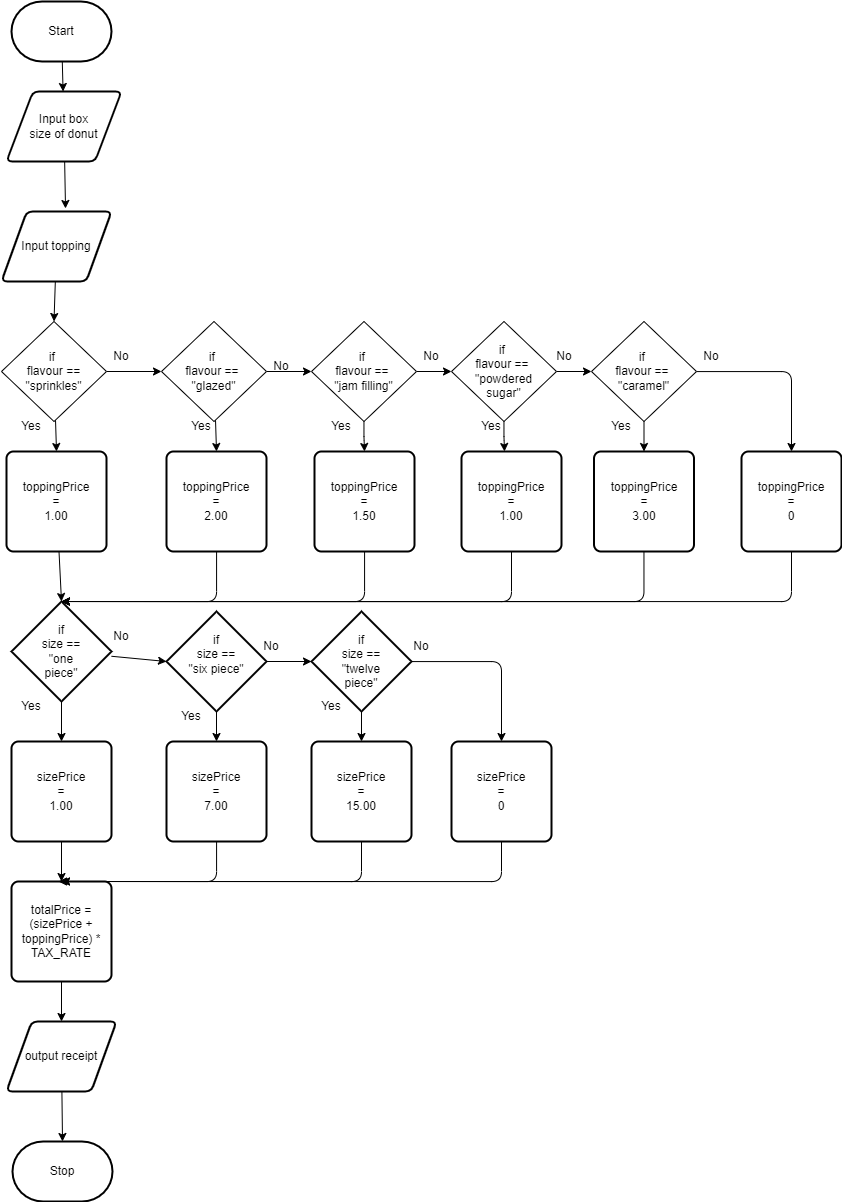

The diagram above was exported from draw.io. Its source (the exported page's mxGraphModel, read from the mxfile embedded in the PNG):
<mxGraphModel dx="800" dy="731" grid="1" gridSize="10" guides="1" tooltips="1" connect="1" arrows="1" fold="1" page="1" pageScale="1" pageWidth="850" pageHeight="1100" math="0" shadow="0">
  <root>
    <mxCell id="0" />
    <mxCell id="1" parent="0" />
    <mxCell id="7" style="edgeStyle=none;html=1;" parent="1" source="2" target="3" edge="1">
      <mxGeometry relative="1" as="geometry" />
    </mxCell>
    <mxCell id="2" value="Start" style="strokeWidth=2;html=1;shape=mxgraph.flowchart.terminator;whiteSpace=wrap;" parent="1" vertex="1">
      <mxGeometry x="300" y="260" width="100" height="60" as="geometry" />
    </mxCell>
    <mxCell id="12" style="edgeStyle=none;html=1;entryX=0.582;entryY=-0.043;entryDx=0;entryDy=0;entryPerimeter=0;" parent="1" source="3" target="11" edge="1">
      <mxGeometry relative="1" as="geometry" />
    </mxCell>
    <mxCell id="3" value="Input box &lt;br&gt;size of donut" style="shape=parallelogram;html=1;strokeWidth=2;perimeter=parallelogramPerimeter;whiteSpace=wrap;rounded=1;arcSize=12;size=0.23;" parent="1" vertex="1">
      <mxGeometry x="295" y="350" width="115" height="70" as="geometry" />
    </mxCell>
    <mxCell id="19" style="edgeStyle=none;html=1;entryX=0.5;entryY=0;entryDx=0;entryDy=0;entryPerimeter=0;" parent="1" source="4" target="18" edge="1">
      <mxGeometry relative="1" as="geometry" />
    </mxCell>
    <mxCell id="4" value="toppingPrice&lt;br&gt;=&lt;br&gt;1.00" style="rounded=1;whiteSpace=wrap;html=1;absoluteArcSize=1;arcSize=14;strokeWidth=2;" parent="1" vertex="1">
      <mxGeometry x="295" y="710" width="100" height="100" as="geometry" />
    </mxCell>
    <mxCell id="6" value="Stop" style="strokeWidth=2;html=1;shape=mxgraph.flowchart.terminator;whiteSpace=wrap;" parent="1" vertex="1">
      <mxGeometry x="301" y="1400" width="100" height="60" as="geometry" />
    </mxCell>
    <mxCell id="14" style="edgeStyle=none;html=1;entryX=0.5;entryY=0;entryDx=0;entryDy=0;" parent="1" source="11" target="13" edge="1">
      <mxGeometry relative="1" as="geometry" />
    </mxCell>
    <mxCell id="11" value="Input topping" style="shape=parallelogram;html=1;strokeWidth=2;perimeter=parallelogramPerimeter;whiteSpace=wrap;rounded=1;arcSize=12;size=0.23;" parent="1" vertex="1">
      <mxGeometry x="290" y="470" width="110" height="70" as="geometry" />
    </mxCell>
    <mxCell id="16" style="edgeStyle=none;html=1;entryX=0.5;entryY=0;entryDx=0;entryDy=0;" parent="1" source="13" target="4" edge="1">
      <mxGeometry relative="1" as="geometry" />
    </mxCell>
    <mxCell id="30" style="edgeStyle=none;html=1;entryX=0;entryY=0.5;entryDx=0;entryDy=0;" parent="1" source="13" target="29" edge="1">
      <mxGeometry relative="1" as="geometry" />
    </mxCell>
    <mxCell id="13" value="if&amp;nbsp;&lt;br&gt;flavour == &quot;sprinkles&quot;" style="rhombus;whiteSpace=wrap;html=1;" parent="1" vertex="1">
      <mxGeometry x="290" y="580" width="105" height="100" as="geometry" />
    </mxCell>
    <mxCell id="21" style="edgeStyle=none;html=1;entryX=0.5;entryY=0;entryDx=0;entryDy=0;" parent="1" source="18" target="20" edge="1">
      <mxGeometry relative="1" as="geometry" />
    </mxCell>
    <mxCell id="67" style="html=1;entryX=0;entryY=0.5;entryDx=0;entryDy=0;entryPerimeter=0;" parent="1" source="18" target="65" edge="1">
      <mxGeometry relative="1" as="geometry" />
    </mxCell>
    <mxCell id="18" value="if &lt;br&gt;size ==&lt;br&gt;&quot;one&lt;br&gt;piece&quot;" style="strokeWidth=2;html=1;shape=mxgraph.flowchart.decision;whiteSpace=wrap;" parent="1" vertex="1">
      <mxGeometry x="300" y="860" width="100" height="100" as="geometry" />
    </mxCell>
    <mxCell id="23" style="edgeStyle=none;html=1;entryX=0.5;entryY=0;entryDx=0;entryDy=0;" parent="1" source="20" target="22" edge="1">
      <mxGeometry relative="1" as="geometry" />
    </mxCell>
    <mxCell id="20" value="sizePrice&lt;br&gt;=&lt;br&gt;1.00" style="rounded=1;whiteSpace=wrap;html=1;absoluteArcSize=1;arcSize=14;strokeWidth=2;" parent="1" vertex="1">
      <mxGeometry x="300" y="1000" width="100" height="100" as="geometry" />
    </mxCell>
    <mxCell id="25" style="edgeStyle=none;html=1;entryX=0.5;entryY=0;entryDx=0;entryDy=0;" parent="1" source="22" target="24" edge="1">
      <mxGeometry relative="1" as="geometry" />
    </mxCell>
    <mxCell id="22" value="totalPrice =&lt;br&gt;(sizePrice + toppingPrice) * TAX_RATE" style="rounded=1;whiteSpace=wrap;html=1;absoluteArcSize=1;arcSize=14;strokeWidth=2;" parent="1" vertex="1">
      <mxGeometry x="300" y="1140" width="100" height="100" as="geometry" />
    </mxCell>
    <mxCell id="26" style="edgeStyle=none;html=1;entryX=0.5;entryY=0;entryDx=0;entryDy=0;entryPerimeter=0;" parent="1" source="24" target="6" edge="1">
      <mxGeometry relative="1" as="geometry" />
    </mxCell>
    <mxCell id="24" value="output receipt" style="shape=parallelogram;html=1;strokeWidth=2;perimeter=parallelogramPerimeter;whiteSpace=wrap;rounded=1;arcSize=12;size=0.23;" parent="1" vertex="1">
      <mxGeometry x="295" y="1280" width="110" height="70" as="geometry" />
    </mxCell>
    <mxCell id="27" value="Yes" style="text;html=1;strokeColor=none;fillColor=none;align=center;verticalAlign=middle;whiteSpace=wrap;rounded=0;" parent="1" vertex="1">
      <mxGeometry x="290" y="670" width="60" height="30" as="geometry" />
    </mxCell>
    <mxCell id="28" value="Yes" style="text;html=1;strokeColor=none;fillColor=none;align=center;verticalAlign=middle;whiteSpace=wrap;rounded=0;" parent="1" vertex="1">
      <mxGeometry x="290" y="950" width="60" height="30" as="geometry" />
    </mxCell>
    <mxCell id="32" style="edgeStyle=none;html=1;entryX=0.5;entryY=0;entryDx=0;entryDy=0;" parent="1" source="29" target="31" edge="1">
      <mxGeometry relative="1" as="geometry" />
    </mxCell>
    <mxCell id="36" style="edgeStyle=orthogonalEdgeStyle;html=1;entryX=0;entryY=0.5;entryDx=0;entryDy=0;" parent="1" source="29" target="35" edge="1">
      <mxGeometry relative="1" as="geometry" />
    </mxCell>
    <mxCell id="29" value="if&amp;nbsp;&lt;br&gt;flavour ==&amp;nbsp;&lt;br&gt;&quot;glazed&quot;" style="rhombus;whiteSpace=wrap;html=1;" parent="1" vertex="1">
      <mxGeometry x="450" y="580" width="105" height="100" as="geometry" />
    </mxCell>
    <mxCell id="33" style="edgeStyle=orthogonalEdgeStyle;html=1;entryX=0.5;entryY=0;entryDx=0;entryDy=0;entryPerimeter=0;" parent="1" source="31" target="18" edge="1">
      <mxGeometry relative="1" as="geometry">
        <Array as="points">
          <mxPoint x="505" y="860" />
        </Array>
      </mxGeometry>
    </mxCell>
    <mxCell id="31" value="toppingPrice&lt;br&gt;=&lt;br&gt;2.00" style="rounded=1;whiteSpace=wrap;html=1;absoluteArcSize=1;arcSize=14;strokeWidth=2;" parent="1" vertex="1">
      <mxGeometry x="455" y="710" width="100" height="100" as="geometry" />
    </mxCell>
    <mxCell id="34" value="Yes" style="text;html=1;strokeColor=none;fillColor=none;align=center;verticalAlign=middle;whiteSpace=wrap;rounded=0;" parent="1" vertex="1">
      <mxGeometry x="460" y="670" width="60" height="30" as="geometry" />
    </mxCell>
    <mxCell id="38" value="" style="edgeStyle=orthogonalEdgeStyle;html=1;" parent="1" source="35" target="37" edge="1">
      <mxGeometry relative="1" as="geometry" />
    </mxCell>
    <mxCell id="56" style="edgeStyle=orthogonalEdgeStyle;html=1;entryX=0.5;entryY=0;entryDx=0;entryDy=0;" parent="1" source="35" target="41" edge="1">
      <mxGeometry relative="1" as="geometry" />
    </mxCell>
    <mxCell id="35" value="if&amp;nbsp;&lt;br&gt;flavour ==&amp;nbsp;&lt;br&gt;&quot;jam filling&quot;" style="rhombus;whiteSpace=wrap;html=1;" parent="1" vertex="1">
      <mxGeometry x="600" y="580" width="105" height="100" as="geometry" />
    </mxCell>
    <mxCell id="45" style="edgeStyle=orthogonalEdgeStyle;html=1;entryX=0.43;entryY=0;entryDx=0;entryDy=0;entryPerimeter=0;" parent="1" source="37" target="44" edge="1">
      <mxGeometry relative="1" as="geometry" />
    </mxCell>
    <mxCell id="61" style="edgeStyle=orthogonalEdgeStyle;html=1;entryX=0;entryY=0.5;entryDx=0;entryDy=0;" parent="1" source="37" target="39" edge="1">
      <mxGeometry relative="1" as="geometry" />
    </mxCell>
    <mxCell id="37" value="if&amp;nbsp;&lt;br&gt;flavour ==&amp;nbsp;&lt;br&gt;&quot;powdered &lt;br&gt;sugar&quot;" style="rhombus;whiteSpace=wrap;html=1;" parent="1" vertex="1">
      <mxGeometry x="740" y="580" width="105" height="100" as="geometry" />
    </mxCell>
    <mxCell id="48" style="edgeStyle=orthogonalEdgeStyle;html=1;entryX=0.5;entryY=0;entryDx=0;entryDy=0;" parent="1" source="39" target="47" edge="1">
      <mxGeometry relative="1" as="geometry" />
    </mxCell>
    <mxCell id="51" style="edgeStyle=orthogonalEdgeStyle;html=1;entryX=0.5;entryY=0;entryDx=0;entryDy=0;" parent="1" source="39" target="50" edge="1">
      <mxGeometry relative="1" as="geometry" />
    </mxCell>
    <mxCell id="39" value="if&amp;nbsp;&lt;br&gt;flavour ==&amp;nbsp;&lt;br&gt;&quot;caramel&quot;" style="rhombus;whiteSpace=wrap;html=1;" parent="1" vertex="1">
      <mxGeometry x="880" y="580" width="105" height="100" as="geometry" />
    </mxCell>
    <mxCell id="83" style="edgeStyle=orthogonalEdgeStyle;html=1;entryX=0.5;entryY=0;entryDx=0;entryDy=0;entryPerimeter=0;" edge="1" parent="1" source="41" target="18">
      <mxGeometry relative="1" as="geometry">
        <Array as="points">
          <mxPoint x="653" y="860" />
        </Array>
      </mxGeometry>
    </mxCell>
    <mxCell id="41" value="toppingPrice&lt;br&gt;=&lt;br&gt;1.50" style="rounded=1;whiteSpace=wrap;html=1;absoluteArcSize=1;arcSize=14;strokeWidth=2;" parent="1" vertex="1">
      <mxGeometry x="603" y="710" width="100" height="100" as="geometry" />
    </mxCell>
    <mxCell id="84" style="edgeStyle=orthogonalEdgeStyle;html=1;" edge="1" parent="1" source="44">
      <mxGeometry relative="1" as="geometry">
        <mxPoint x="350" y="860" as="targetPoint" />
        <Array as="points">
          <mxPoint x="800" y="860" />
        </Array>
      </mxGeometry>
    </mxCell>
    <mxCell id="44" value="toppingPrice&lt;br&gt;=&lt;br&gt;1.00" style="rounded=1;whiteSpace=wrap;html=1;absoluteArcSize=1;arcSize=14;strokeWidth=2;" parent="1" vertex="1">
      <mxGeometry x="750" y="710" width="100" height="100" as="geometry" />
    </mxCell>
    <mxCell id="85" style="edgeStyle=orthogonalEdgeStyle;html=1;entryX=0.5;entryY=0;entryDx=0;entryDy=0;entryPerimeter=0;" edge="1" parent="1" source="47" target="18">
      <mxGeometry relative="1" as="geometry">
        <Array as="points">
          <mxPoint x="933" y="860" />
        </Array>
      </mxGeometry>
    </mxCell>
    <mxCell id="47" value="toppingPrice&lt;br&gt;=&lt;br&gt;3.00" style="rounded=1;whiteSpace=wrap;html=1;absoluteArcSize=1;arcSize=14;strokeWidth=2;" parent="1" vertex="1">
      <mxGeometry x="882.5" y="710" width="100" height="100" as="geometry" />
    </mxCell>
    <mxCell id="86" style="edgeStyle=orthogonalEdgeStyle;html=1;entryX=0.5;entryY=0;entryDx=0;entryDy=0;entryPerimeter=0;" edge="1" parent="1" source="50" target="18">
      <mxGeometry relative="1" as="geometry">
        <Array as="points">
          <mxPoint x="1080" y="860" />
          <mxPoint x="350" y="860" />
        </Array>
      </mxGeometry>
    </mxCell>
    <mxCell id="50" value="toppingPrice&lt;br&gt;=&lt;br&gt;0" style="rounded=1;whiteSpace=wrap;html=1;absoluteArcSize=1;arcSize=14;strokeWidth=2;" parent="1" vertex="1">
      <mxGeometry x="1030" y="710" width="100" height="100" as="geometry" />
    </mxCell>
    <mxCell id="53" value="Yes" style="text;html=1;strokeColor=none;fillColor=none;align=center;verticalAlign=middle;whiteSpace=wrap;rounded=0;" parent="1" vertex="1">
      <mxGeometry x="600" y="670" width="60" height="30" as="geometry" />
    </mxCell>
    <mxCell id="55" value="Yes" style="text;html=1;strokeColor=none;fillColor=none;align=center;verticalAlign=middle;whiteSpace=wrap;rounded=0;" parent="1" vertex="1">
      <mxGeometry x="750" y="670" width="60" height="30" as="geometry" />
    </mxCell>
    <mxCell id="57" value="Yes" style="text;html=1;strokeColor=none;fillColor=none;align=center;verticalAlign=middle;whiteSpace=wrap;rounded=0;" parent="1" vertex="1">
      <mxGeometry x="880" y="670" width="60" height="30" as="geometry" />
    </mxCell>
    <mxCell id="58" value="No" style="text;html=1;strokeColor=none;fillColor=none;align=center;verticalAlign=middle;whiteSpace=wrap;rounded=0;" parent="1" vertex="1">
      <mxGeometry x="970" y="600" width="60" height="30" as="geometry" />
    </mxCell>
    <mxCell id="59" value="No" style="text;html=1;strokeColor=none;fillColor=none;align=center;verticalAlign=middle;whiteSpace=wrap;rounded=0;" parent="1" vertex="1">
      <mxGeometry x="822.5" y="600" width="60" height="30" as="geometry" />
    </mxCell>
    <mxCell id="62" value="No" style="text;html=1;strokeColor=none;fillColor=none;align=center;verticalAlign=middle;whiteSpace=wrap;rounded=0;" parent="1" vertex="1">
      <mxGeometry x="690" y="600" width="60" height="30" as="geometry" />
    </mxCell>
    <mxCell id="63" value="No" style="text;html=1;strokeColor=none;fillColor=none;align=center;verticalAlign=middle;whiteSpace=wrap;rounded=0;" parent="1" vertex="1">
      <mxGeometry x="540" y="610" width="60" height="30" as="geometry" />
    </mxCell>
    <mxCell id="64" value="No" style="text;html=1;strokeColor=none;fillColor=none;align=center;verticalAlign=middle;whiteSpace=wrap;rounded=0;" parent="1" vertex="1">
      <mxGeometry x="380" y="600" width="60" height="30" as="geometry" />
    </mxCell>
    <mxCell id="68" style="edgeStyle=orthogonalEdgeStyle;html=1;" parent="1" source="65" target="66" edge="1">
      <mxGeometry relative="1" as="geometry" />
    </mxCell>
    <mxCell id="70" style="edgeStyle=orthogonalEdgeStyle;html=1;entryX=0.5;entryY=0;entryDx=0;entryDy=0;" parent="1" source="65" target="69" edge="1">
      <mxGeometry relative="1" as="geometry" />
    </mxCell>
    <mxCell id="65" value="if &lt;br&gt;size ==&lt;br&gt;&quot;six piece&quot;&lt;br&gt;&lt;span style=&quot;color: rgba(0 , 0 , 0 , 0) ; font-family: monospace ; font-size: 0px&quot;&gt;pievce%3CmxGraphModel%3E%3Croot%3E%3CmxCell%20id%3D%220%22%2F%3E%3CmxCell%20id%3D%221%22%20parent%3D%220%22%2F%3E%3CmxCell%20id%3D%222%22%20value%3D%22if%20%26lt%3Bbr%26gt%3Bsize%20%3D%3D%26lt%3Bbr%26gt%3Bone%22%20style%3D%22strokeWidth%3D2%3Bhtml%3D1%3Bshape%3Dmxgraph.flowchart.decision%3BwhiteSpace%3Dwrap%3B%22%20vertex%3D%221%22%20parent%3D%221%22%3E%3CmxGeometry%20x%3D%22300%22%20y%3D%22850%22%20width%3D%22100%22%20height%3D%22100%22%20as%3D%22geometry%22%2F%3E%3C%2FmxCell%3E%3C%2Froot%3E%3C%2FmxGraphModel%3E&lt;/span&gt;" style="strokeWidth=2;html=1;shape=mxgraph.flowchart.decision;whiteSpace=wrap;" parent="1" vertex="1">
      <mxGeometry x="455" y="870" width="100" height="100" as="geometry" />
    </mxCell>
    <mxCell id="76" style="edgeStyle=orthogonalEdgeStyle;html=1;entryX=0.5;entryY=0;entryDx=0;entryDy=0;" parent="1" source="66" target="75" edge="1">
      <mxGeometry relative="1" as="geometry" />
    </mxCell>
    <mxCell id="87" style="edgeStyle=orthogonalEdgeStyle;html=1;entryX=0.5;entryY=0;entryDx=0;entryDy=0;" edge="1" parent="1" source="66" target="73">
      <mxGeometry relative="1" as="geometry" />
    </mxCell>
    <mxCell id="66" value="if &lt;br&gt;size ==&lt;br&gt;&quot;twelve &lt;br&gt;piece&quot;&lt;span style=&quot;color: rgba(0 , 0 , 0 , 0) ; font-family: monospace ; font-size: 0px&quot;&gt;%3CmxGraphModel%3E%3Croot%3E%3CmxCell%20id%3D%220%22%2F%3E%3CmxCell%20id%3D%221%22%20parent%3D%220%22%2F%3E%3CmxCell%20id%3D%222%22%20value%3D%22if%20%26lt%3Bbr%26gt%3Bsize%20%3D%3D%26lt%3Bbr%26gt%3Bone%22%20style%3D%22strokeWidth%3D2%3Bhtml%3D1%3Bshape%3Dmxgraph.flowchart.decision%3BwhiteSpace%3Dwrap%3B%22%20vertex%3D%221%22%20parent%3D%221%22%3E%3CmxGeometry%20x%3D%22300%22%20y%3D%22850%22%20width%3D%22100%22%20height%3D%22100%22%20as%3D%22geometry%22%2F%3E%3C%2FmxCell%3E%3C%2Froot%3E%3C%2FmxGraphModel%3E&lt;/span&gt;" style="strokeWidth=2;html=1;shape=mxgraph.flowchart.decision;whiteSpace=wrap;" parent="1" vertex="1">
      <mxGeometry x="600" y="870" width="100" height="100" as="geometry" />
    </mxCell>
    <mxCell id="77" style="edgeStyle=orthogonalEdgeStyle;html=1;entryX=0.5;entryY=0;entryDx=0;entryDy=0;" parent="1" source="69" target="22" edge="1">
      <mxGeometry relative="1" as="geometry">
        <Array as="points">
          <mxPoint x="505" y="1140" />
        </Array>
      </mxGeometry>
    </mxCell>
    <mxCell id="69" value="sizePrice&lt;br&gt;=&lt;br&gt;7.00" style="rounded=1;whiteSpace=wrap;html=1;absoluteArcSize=1;arcSize=14;strokeWidth=2;" parent="1" vertex="1">
      <mxGeometry x="455" y="1000" width="100" height="100" as="geometry" />
    </mxCell>
    <mxCell id="71" value="Yes" style="text;html=1;strokeColor=none;fillColor=none;align=center;verticalAlign=middle;whiteSpace=wrap;rounded=0;" parent="1" vertex="1">
      <mxGeometry x="450" y="960" width="60" height="30" as="geometry" />
    </mxCell>
    <mxCell id="72" value="Yes" style="text;html=1;strokeColor=none;fillColor=none;align=center;verticalAlign=middle;whiteSpace=wrap;rounded=0;" parent="1" vertex="1">
      <mxGeometry x="590" y="950" width="60" height="30" as="geometry" />
    </mxCell>
    <mxCell id="78" style="edgeStyle=orthogonalEdgeStyle;html=1;entryX=0.5;entryY=0;entryDx=0;entryDy=0;" parent="1" source="73" target="22" edge="1">
      <mxGeometry relative="1" as="geometry">
        <Array as="points">
          <mxPoint x="650" y="1140" />
        </Array>
      </mxGeometry>
    </mxCell>
    <mxCell id="73" value="sizePrice&lt;br&gt;=&lt;br&gt;15.00" style="rounded=1;whiteSpace=wrap;html=1;absoluteArcSize=1;arcSize=14;strokeWidth=2;" parent="1" vertex="1">
      <mxGeometry x="600" y="1000" width="100" height="100" as="geometry" />
    </mxCell>
    <mxCell id="79" style="edgeStyle=orthogonalEdgeStyle;html=1;" parent="1" source="75" edge="1">
      <mxGeometry relative="1" as="geometry">
        <mxPoint x="347" y="1140" as="targetPoint" />
        <Array as="points">
          <mxPoint x="790" y="1140" />
        </Array>
      </mxGeometry>
    </mxCell>
    <mxCell id="75" value="sizePrice&lt;br&gt;=&lt;br&gt;0" style="rounded=1;whiteSpace=wrap;html=1;absoluteArcSize=1;arcSize=14;strokeWidth=2;" parent="1" vertex="1">
      <mxGeometry x="740" y="1000" width="100" height="100" as="geometry" />
    </mxCell>
    <mxCell id="80" value="No" style="text;html=1;strokeColor=none;fillColor=none;align=center;verticalAlign=middle;whiteSpace=wrap;rounded=0;" parent="1" vertex="1">
      <mxGeometry x="380" y="880" width="60" height="30" as="geometry" />
    </mxCell>
    <mxCell id="81" value="No" style="text;html=1;strokeColor=none;fillColor=none;align=center;verticalAlign=middle;whiteSpace=wrap;rounded=0;" parent="1" vertex="1">
      <mxGeometry x="530" y="890" width="60" height="30" as="geometry" />
    </mxCell>
    <mxCell id="82" value="No" style="text;html=1;strokeColor=none;fillColor=none;align=center;verticalAlign=middle;whiteSpace=wrap;rounded=0;" parent="1" vertex="1">
      <mxGeometry x="680" y="890" width="60" height="30" as="geometry" />
    </mxCell>
  </root>
</mxGraphModel>